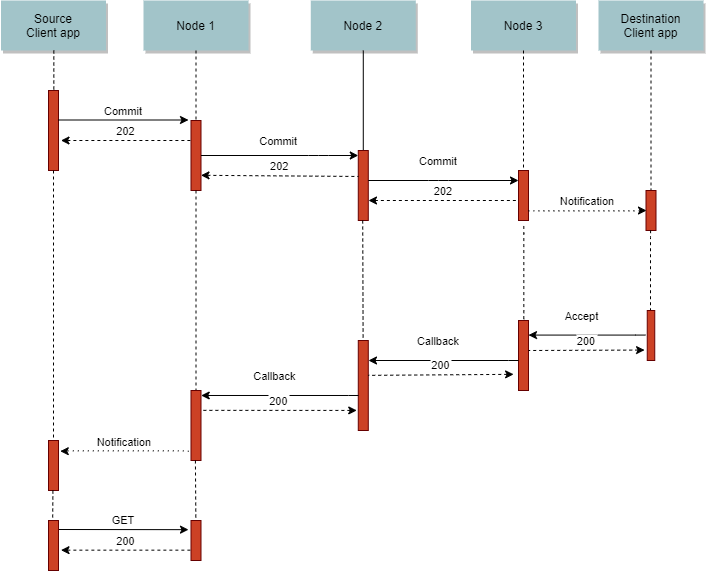

The diagram above was exported from draw.io. Its source (the exported page's mxGraphModel, read from the mxfile embedded in the PNG):
<mxGraphModel dx="1303" dy="728" grid="1" gridSize="10" guides="1" tooltips="1" connect="0" arrows="0" fold="1" page="0" pageScale="1.5" pageWidth="826" pageHeight="1169" background="#ffffff" math="0" shadow="0">
  <root>
    <mxCell id="0" />
    <mxCell id="1" parent="0" />
    <mxCell id="2" value="" style="fillColor=#CC4125;strokeColor=#660000" parent="1" vertex="1">
      <mxGeometry x="200" y="150" width="10" height="80" as="geometry" />
    </mxCell>
    <mxCell id="4" value="Source&#10;Client app" style="shadow=1;fillColor=#A2C4C9;strokeColor=none" parent="1" vertex="1">
      <mxGeometry x="152.5" y="60" width="105" height="50" as="geometry" />
    </mxCell>
    <mxCell id="6" value="" style="fillColor=#CC4125;strokeColor=#660000" parent="1" vertex="1">
      <mxGeometry x="342.5" y="180" width="10" height="70" as="geometry" />
    </mxCell>
    <mxCell id="7" value="Node 1" style="shadow=1;fillColor=#A2C4C9;strokeColor=none" parent="1" vertex="1">
      <mxGeometry x="295" y="60" width="105" height="50" as="geometry" />
    </mxCell>
    <mxCell id="8" value="" style="edgeStyle=none;endArrow=none;dashed=1" parent="1" source="7" target="6" edge="1">
      <mxGeometry x="272.3350694444445" y="165" width="100" height="100" as="geometry">
        <mxPoint x="347.2588734567901" y="110" as="sourcePoint" />
        <mxPoint x="347.5761959876544" y="165" as="targetPoint" />
      </mxGeometry>
    </mxCell>
    <mxCell id="9" value="Commit" style="edgeStyle=none;verticalLabelPosition=top;verticalAlign=bottom" parent="1" edge="1">
      <mxGeometry x="220" y="92" width="100" height="100" as="geometry">
        <mxPoint x="210" y="179.5" as="sourcePoint" />
        <mxPoint x="340" y="179.5" as="targetPoint" />
      </mxGeometry>
    </mxCell>
    <mxCell id="11" value="202" style="edgeStyle=none;verticalLabelPosition=top;verticalAlign=bottom;endArrow=none;startArrow=classic;dashed=1" parent="1" edge="1">
      <mxGeometry x="222.5" y="112.49887345679014" width="100" height="100" as="geometry">
        <mxPoint x="212.5" y="199.99887345679014" as="sourcePoint" />
        <mxPoint x="342.5" y="199.99887345679014" as="targetPoint" />
      </mxGeometry>
    </mxCell>
    <mxCell id="15" value="Node 2" style="shadow=1;fillColor=#A2C4C9;strokeColor=none" parent="1" vertex="1">
      <mxGeometry x="462.2839506172839" y="59.99999999999997" width="105" height="50" as="geometry" />
    </mxCell>
    <mxCell id="16" value="" style="edgeStyle=none;endArrow=none" parent="1" source="15" target="17" edge="1">
      <mxGeometry x="437.042824074074" y="270" width="100" height="100" as="geometry">
        <mxPoint x="514.542824074074" y="219.99999999999997" as="sourcePoint" />
        <mxPoint x="514.542824074074" y="239.99999999999997" as="targetPoint" />
      </mxGeometry>
    </mxCell>
    <mxCell id="17" value="" style="fillColor=#CC4125;strokeColor=#660000" parent="1" vertex="1">
      <mxGeometry x="509.78" y="210" width="10" height="70" as="geometry" />
    </mxCell>
    <mxCell id="19" value="Commit" style="edgeStyle=elbowEdgeStyle;elbow=vertical;verticalLabelPosition=top;verticalAlign=bottom" parent="1" source="6" target="17" edge="1">
      <mxGeometry width="100" height="100" as="geometry">
        <mxPoint x="350" y="390" as="sourcePoint" />
        <mxPoint x="450" y="290" as="targetPoint" />
        <Array as="points">
          <mxPoint x="470" y="215" />
        </Array>
        <mxPoint x="-1" y="-5" as="offset" />
      </mxGeometry>
    </mxCell>
    <mxCell id="21" value="" style="fillColor=#CC4125;strokeColor=#660000" parent="1" vertex="1">
      <mxGeometry x="670" y="230" width="10" height="50" as="geometry" />
    </mxCell>
    <mxCell id="22" value="Node 3" style="shadow=1;fillColor=#A2C4C9;strokeColor=none" parent="1" vertex="1">
      <mxGeometry x="622.5" y="60" width="105" height="50" as="geometry" />
    </mxCell>
    <mxCell id="23" value="" style="edgeStyle=none;endArrow=none;dashed=1" parent="1" source="22" target="21" edge="1">
      <mxGeometry x="614.4878472222224" y="174.99999999999997" width="100" height="100" as="geometry">
        <mxPoint x="674.6527777777778" y="110" as="sourcePoint" />
        <mxPoint x="674.6527777777778" y="260" as="targetPoint" />
      </mxGeometry>
    </mxCell>
    <mxCell id="24" value="Destination&#10;Client app" style="shadow=1;fillColor=#A2C4C9;strokeColor=none" parent="1" vertex="1">
      <mxGeometry x="750" y="60" width="105" height="50" as="geometry" />
    </mxCell>
    <mxCell id="25" value="" style="edgeStyle=none;endArrow=none;dashed=1" parent="1" source="24" target="26" edge="1">
      <mxGeometry x="727.3350694444446" y="165" width="100" height="100" as="geometry">
        <mxPoint x="802.2588734567901" y="110" as="sourcePoint" />
        <mxPoint x="802.5761959876544" y="165" as="targetPoint" />
      </mxGeometry>
    </mxCell>
    <mxCell id="26" value="" style="fillColor=#CC4125;strokeColor=#660000" parent="1" vertex="1">
      <mxGeometry x="797.5" y="250" width="10" height="40" as="geometry" />
    </mxCell>
    <mxCell id="27" value="Commit" style="edgeStyle=elbowEdgeStyle;elbow=vertical;verticalLabelPosition=top;verticalAlign=bottom" parent="1" source="17" target="21" edge="1">
      <mxGeometry width="100" height="100" as="geometry">
        <mxPoint x="540" y="370" as="sourcePoint" />
        <mxPoint x="640" y="270" as="targetPoint" />
        <Array as="points">
          <mxPoint x="590" y="240" />
        </Array>
        <mxPoint x="-5" y="-10" as="offset" />
      </mxGeometry>
    </mxCell>
    <mxCell id="33" value="" style="edgeStyle=elbowEdgeStyle;elbow=horizontal;endArrow=none;dashed=1" parent="1" source="4" target="2" edge="1">
      <mxGeometry x="230.00000000000003" y="310" width="100" height="100" as="geometry">
        <mxPoint x="230.00000000000003" y="410" as="sourcePoint" />
        <mxPoint x="330" y="310" as="targetPoint" />
      </mxGeometry>
    </mxCell>
    <mxCell id="34" value="Notification" style="edgeStyle=elbowEdgeStyle;elbow=vertical;verticalLabelPosition=top;verticalAlign=bottom;dashed=1;dashPattern=1 4;" parent="1" edge="1">
      <mxGeometry x="550" y="240.7361111111111" width="100" height="100" as="geometry">
        <mxPoint x="680" y="270.1304012345679" as="sourcePoint" />
        <mxPoint x="798" y="270" as="targetPoint" />
        <Array as="points" />
      </mxGeometry>
    </mxCell>
    <mxCell id="38" value="" style="edgeStyle=elbowEdgeStyle;elbow=horizontal;endArrow=none;dashed=1;exitX=0.5;exitY=1;exitDx=0;exitDy=0;" parent="1" edge="1" source="26">
      <mxGeometry x="931.9988734567901" y="244.39" width="100" height="100" as="geometry">
        <mxPoint x="801.9988734567901" y="333.7842901234568" as="sourcePoint" />
        <mxPoint x="801.9988734567901" y="374.39" as="targetPoint" />
        <Array as="points">
          <mxPoint x="801.9988734567901" y="354.39" />
        </Array>
      </mxGeometry>
    </mxCell>
    <mxCell id="52" value="" style="edgeStyle=none;endArrow=none;dashed=1" parent="1" source="6" edge="1">
      <mxGeometry x="376.5711805555559" y="339.6971450617284" width="100" height="100" as="geometry">
        <mxPoint x="451.7361111111112" y="284.6971450617284" as="sourcePoint" />
        <mxPoint x="347.5000000000002" y="464.16666666666674" as="targetPoint" />
      </mxGeometry>
    </mxCell>
    <mxCell id="NWd0Fe774jootISAXls8-93" value="202" style="edgeStyle=none;verticalLabelPosition=top;verticalAlign=bottom;endArrow=none;startArrow=classic;dashed=1;entryX=0.022;entryY=0.371;entryDx=0;entryDy=0;entryPerimeter=0;" edge="1" parent="1" target="17">
      <mxGeometry x="362.5" y="147.29887345679015" width="100" height="100" as="geometry">
        <mxPoint x="352.5" y="234.79887345678998" as="sourcePoint" />
        <mxPoint x="482.5" y="234.79887345678998" as="targetPoint" />
      </mxGeometry>
    </mxCell>
    <mxCell id="NWd0Fe774jootISAXls8-94" value="202" style="edgeStyle=none;verticalLabelPosition=top;verticalAlign=bottom;endArrow=none;startArrow=classic;dashed=1;entryX=0.089;entryY=0.146;entryDx=0;entryDy=0;entryPerimeter=0;" edge="1" parent="1">
      <mxGeometry x="521.83" y="173.29887345679015" width="100" height="100" as="geometry">
        <mxPoint x="520" y="260" as="sourcePoint" />
        <mxPoint x="670.0000000000001" y="260.0009399999999" as="targetPoint" />
      </mxGeometry>
    </mxCell>
    <mxCell id="NWd0Fe774jootISAXls8-97" value="" style="fillColor=#CC4125;strokeColor=#660000" vertex="1" parent="1">
      <mxGeometry x="798.75" y="370" width="7.5" height="50" as="geometry" />
    </mxCell>
    <mxCell id="NWd0Fe774jootISAXls8-98" value="" style="edgeStyle=elbowEdgeStyle;elbow=horizontal;endArrow=none;dashed=1;exitX=0.5;exitY=1;exitDx=0;exitDy=0;" edge="1" parent="1">
      <mxGeometry x="804.7188734567901" y="240" width="100" height="100" as="geometry">
        <mxPoint x="675.22" y="285.61" as="sourcePoint" />
        <mxPoint x="675" y="380" as="targetPoint" />
        <Array as="points" />
      </mxGeometry>
    </mxCell>
    <mxCell id="NWd0Fe774jootISAXls8-99" value="" style="fillColor=#CC4125;strokeColor=#660000" vertex="1" parent="1">
      <mxGeometry x="670" y="380" width="10" height="70" as="geometry" />
    </mxCell>
    <mxCell id="NWd0Fe774jootISAXls8-107" value="Accept" style="edgeStyle=elbowEdgeStyle;elbow=vertical;verticalLabelPosition=top;verticalAlign=bottom;exitX=-0.248;exitY=0.492;exitDx=0;exitDy=0;exitPerimeter=0;" edge="1" parent="1" source="NWd0Fe774jootISAXls8-97">
      <mxGeometry x="10" y="154.58" width="100" height="100" as="geometry">
        <mxPoint x="529.78" y="394.58000000000004" as="sourcePoint" />
        <mxPoint x="680" y="394.58000000000004" as="targetPoint" />
        <Array as="points">
          <mxPoint x="600" y="394.58000000000004" />
        </Array>
        <mxPoint x="-5" y="-10" as="offset" />
      </mxGeometry>
    </mxCell>
    <mxCell id="NWd0Fe774jootISAXls8-109" value="200" style="edgeStyle=none;verticalLabelPosition=top;verticalAlign=bottom;endArrow=none;startArrow=classic;dashed=1;entryX=0.089;entryY=0.146;entryDx=0;entryDy=0;entryPerimeter=0;exitX=-0.356;exitY=0.791;exitDx=0;exitDy=0;exitPerimeter=0;" edge="1" parent="1" source="NWd0Fe774jootISAXls8-97">
      <mxGeometry x="531.83" y="323.29887345679015" width="100" height="100" as="geometry">
        <mxPoint x="530" y="410" as="sourcePoint" />
        <mxPoint x="680" y="410.0009399999999" as="targetPoint" />
      </mxGeometry>
    </mxCell>
    <mxCell id="NWd0Fe774jootISAXls8-110" value="" style="fillColor=#CC4125;strokeColor=#660000" vertex="1" parent="1">
      <mxGeometry x="509.78" y="400" width="10" height="90" as="geometry" />
    </mxCell>
    <mxCell id="NWd0Fe774jootISAXls8-111" value="" style="edgeStyle=none;endArrow=none;dashed=1" edge="1" parent="1" target="NWd0Fe774jootISAXls8-110">
      <mxGeometry x="543.2711805555559" y="369.6971450617284" width="100" height="100" as="geometry">
        <mxPoint x="514.2" y="280" as="sourcePoint" />
        <mxPoint x="514.2000000000003" y="494.16666666666674" as="targetPoint" />
      </mxGeometry>
    </mxCell>
    <mxCell id="NWd0Fe774jootISAXls8-112" value="Callback" style="edgeStyle=elbowEdgeStyle;elbow=vertical;verticalLabelPosition=top;verticalAlign=bottom;exitX=-0.248;exitY=0.492;exitDx=0;exitDy=0;exitPerimeter=0;" edge="1" parent="1">
      <mxGeometry width="100" height="100" as="geometry">
        <mxPoint x="670.0000000000001" y="420.0199999999999" as="sourcePoint" />
        <mxPoint x="520" y="420" as="targetPoint" />
        <Array as="points">
          <mxPoint x="473.11" y="420.00000000000006" />
        </Array>
        <mxPoint x="-5" y="-10" as="offset" />
      </mxGeometry>
    </mxCell>
    <mxCell id="NWd0Fe774jootISAXls8-113" value="200" style="edgeStyle=none;verticalLabelPosition=top;verticalAlign=bottom;endArrow=none;startArrow=classic;dashed=1;entryX=0.089;entryY=0.146;entryDx=0;entryDy=0;entryPerimeter=0;exitX=-0.49;exitY=0.769;exitDx=0;exitDy=0;exitPerimeter=0;" edge="1" parent="1" source="NWd0Fe774jootISAXls8-99">
      <mxGeometry x="371.61" y="348.15887345679016" width="100" height="100" as="geometry">
        <mxPoint x="635.8599999999999" y="434.40999999999997" as="sourcePoint" />
        <mxPoint x="519.78" y="434.8609399999999" as="targetPoint" />
      </mxGeometry>
    </mxCell>
    <mxCell id="NWd0Fe774jootISAXls8-114" value="" style="fillColor=#CC4125;strokeColor=#660000" vertex="1" parent="1">
      <mxGeometry x="342.5" y="450" width="10" height="70" as="geometry" />
    </mxCell>
    <mxCell id="NWd0Fe774jootISAXls8-115" value="Callback" style="edgeStyle=elbowEdgeStyle;elbow=vertical;verticalLabelPosition=top;verticalAlign=bottom;" edge="1" parent="1">
      <mxGeometry x="-167.28" y="34.989999999999995" width="100" height="100" as="geometry">
        <mxPoint x="510" y="455" as="sourcePoint" />
        <mxPoint x="352.72" y="454.99" as="targetPoint" />
        <Array as="points">
          <mxPoint x="305.83000000000004" y="454.99000000000007" />
        </Array>
        <mxPoint x="-5" y="-10" as="offset" />
      </mxGeometry>
    </mxCell>
    <mxCell id="NWd0Fe774jootISAXls8-116" value="200" style="edgeStyle=none;verticalLabelPosition=top;verticalAlign=bottom;endArrow=none;startArrow=classic;dashed=1;entryX=0.089;entryY=0.146;entryDx=0;entryDy=0;entryPerimeter=0;exitX=-0.154;exitY=0.777;exitDx=0;exitDy=0;exitPerimeter=0;" edge="1" parent="1" source="NWd0Fe774jootISAXls8-110">
      <mxGeometry x="204.33" y="383.14887345679017" width="100" height="100" as="geometry">
        <mxPoint x="497.82000000000016" y="468.81999999999994" as="sourcePoint" />
        <mxPoint x="352.5" y="469.8509399999999" as="targetPoint" />
      </mxGeometry>
    </mxCell>
    <mxCell id="NWd0Fe774jootISAXls8-117" value="" style="fillColor=#CC4125;strokeColor=#660000" vertex="1" parent="1">
      <mxGeometry x="200" y="500" width="10" height="50" as="geometry" />
    </mxCell>
    <mxCell id="NWd0Fe774jootISAXls8-118" value="" style="edgeStyle=none;dashed=1;endArrow=none" edge="1" parent="1" source="2" target="NWd0Fe774jootISAXls8-117">
      <mxGeometry x="50" y="300" width="100" height="100" as="geometry">
        <mxPoint x="205" y="230" as="sourcePoint" />
        <mxPoint x="205" y="620" as="targetPoint" />
      </mxGeometry>
    </mxCell>
    <mxCell id="NWd0Fe774jootISAXls8-119" value="Notification" style="edgeStyle=elbowEdgeStyle;elbow=vertical;verticalLabelPosition=top;verticalAlign=bottom;dashed=1;dashPattern=1 4;entryX=1.176;entryY=0.214;entryDx=0;entryDy=0;entryPerimeter=0;" edge="1" parent="1" target="NWd0Fe774jootISAXls8-117">
      <mxGeometry x="80" y="455.14611111111105" width="100" height="100" as="geometry">
        <mxPoint x="340" y="511" as="sourcePoint" />
        <mxPoint x="328" y="484.40999999999997" as="targetPoint" />
        <Array as="points" />
      </mxGeometry>
    </mxCell>
    <mxCell id="NWd0Fe774jootISAXls8-120" value="" style="edgeStyle=none;endArrow=none;dashed=1" edge="1" parent="1" source="NWd0Fe774jootISAXls8-122">
      <mxGeometry x="375.9811805555559" y="609.6971450617284" width="100" height="100" as="geometry">
        <mxPoint x="346.91" y="520" as="sourcePoint" />
        <mxPoint x="347" y="610" as="targetPoint" />
      </mxGeometry>
    </mxCell>
    <mxCell id="NWd0Fe774jootISAXls8-121" value="" style="edgeStyle=none;dashed=1;endArrow=none" edge="1" parent="1">
      <mxGeometry x="49.41" y="620" width="100" height="100" as="geometry">
        <mxPoint x="204.41" y="550" as="sourcePoint" />
        <mxPoint x="204" y="600" as="targetPoint" />
      </mxGeometry>
    </mxCell>
    <mxCell id="NWd0Fe774jootISAXls8-122" value="" style="fillColor=#CC4125;strokeColor=#660000" vertex="1" parent="1">
      <mxGeometry x="342.5" y="580" width="10" height="40" as="geometry" />
    </mxCell>
    <mxCell id="NWd0Fe774jootISAXls8-123" value="" style="edgeStyle=none;endArrow=none;dashed=1" edge="1" parent="1" target="NWd0Fe774jootISAXls8-122">
      <mxGeometry x="375.9811805555559" y="609.6971450617284" width="100" height="100" as="geometry">
        <mxPoint x="346.9100000000003" y="520" as="sourcePoint" />
        <mxPoint x="347" y="610" as="targetPoint" />
      </mxGeometry>
    </mxCell>
    <mxCell id="NWd0Fe774jootISAXls8-124" value="GET" style="edgeStyle=none;verticalLabelPosition=top;verticalAlign=bottom" edge="1" parent="1">
      <mxGeometry x="220" y="501.66" width="100" height="100" as="geometry">
        <mxPoint x="210" y="589" as="sourcePoint" />
        <mxPoint x="340" y="589.1600000000001" as="targetPoint" />
      </mxGeometry>
    </mxCell>
    <mxCell id="NWd0Fe774jootISAXls8-125" value="200" style="edgeStyle=none;verticalLabelPosition=top;verticalAlign=bottom;endArrow=none;startArrow=classic;dashed=1" edge="1" parent="1">
      <mxGeometry x="222.5" y="522.1588734567902" width="100" height="100" as="geometry">
        <mxPoint x="212.5" y="609.6588734567902" as="sourcePoint" />
        <mxPoint x="342.5" y="609.6588734567902" as="targetPoint" />
        <Array as="points" />
      </mxGeometry>
    </mxCell>
    <mxCell id="NWd0Fe774jootISAXls8-126" value="" style="fillColor=#CC4125;strokeColor=#660000" vertex="1" parent="1">
      <mxGeometry x="200" y="580" width="10" height="50" as="geometry" />
    </mxCell>
  </root>
</mxGraphModel>